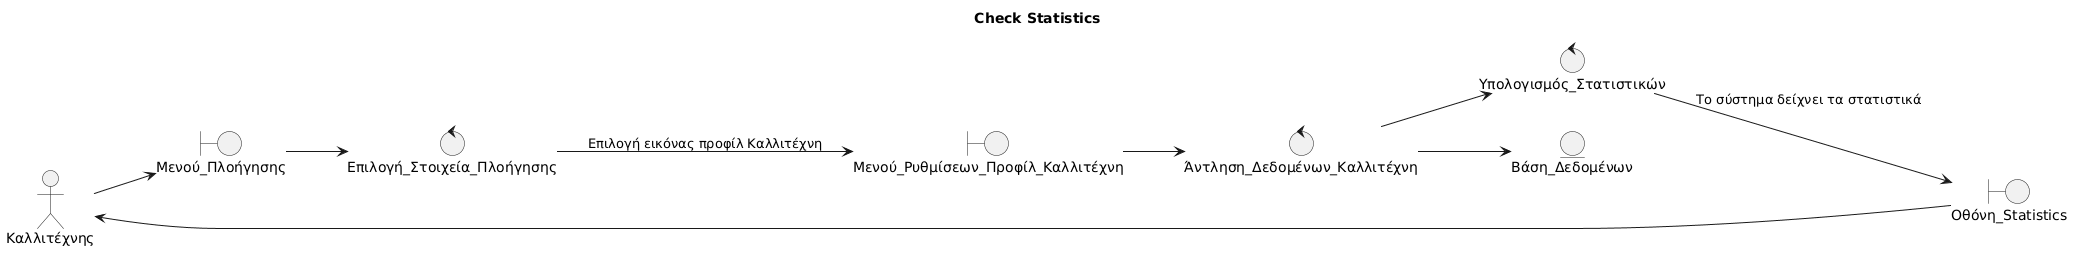

The diagram above was rendered by PlantUML. Its source (embedded in the PNG):
@startuml
title Check Statistics

left to right direction

skinparam shadowing false
skinparam roundcorner 10

' =====================================================
' ACTORS
' =====================================================

actor Καλλιτέχνης

' =====================================================
' BOUNDARY OBJECTS
' =====================================================

boundary Μενού_Πλοήγησης
boundary Μενού_Ρυθμίσεων_Προφίλ_Καλλιτέχνη
boundary Οθόνη_Statistics

' =====================================================
' CONTROL OBJECTS
' =====================================================

control Άντληση_Δεδομένων_Καλλιτέχνη
control Υπολογισμός_Στατιστικών
control Επιλογή_Στοιχεία_Πλοήγησης

' =====================================================
' ENTITY OBJECTS
' =====================================================

entity Βάση_Δεδομένων

' =====================================================
' INTERACTIONS
' =====================================================

Καλλιτέχνης --> Μενού_Πλοήγησης
Μενού_Πλοήγησης --> Επιλογή_Στοιχεία_Πλοήγησης
Επιλογή_Στοιχεία_Πλοήγησης --> Μενού_Ρυθμίσεων_Προφίλ_Καλλιτέχνη : Επιλογή εικόνας προφίλ Καλλιτέχνη
Μενού_Ρυθμίσεων_Προφίλ_Καλλιτέχνη -->  Άντληση_Δεδομένων_Καλλιτέχνη
Άντληση_Δεδομένων_Καλλιτέχνη --> Βάση_Δεδομένων 
Άντληση_Δεδομένων_Καλλιτέχνη --> Υπολογισμός_Στατιστικών
Υπολογισμός_Στατιστικών --> Οθόνη_Statistics : Το σύστημα δείχνει τα στατιστικά
Οθόνη_Statistics --> Καλλιτέχνης
@enduml